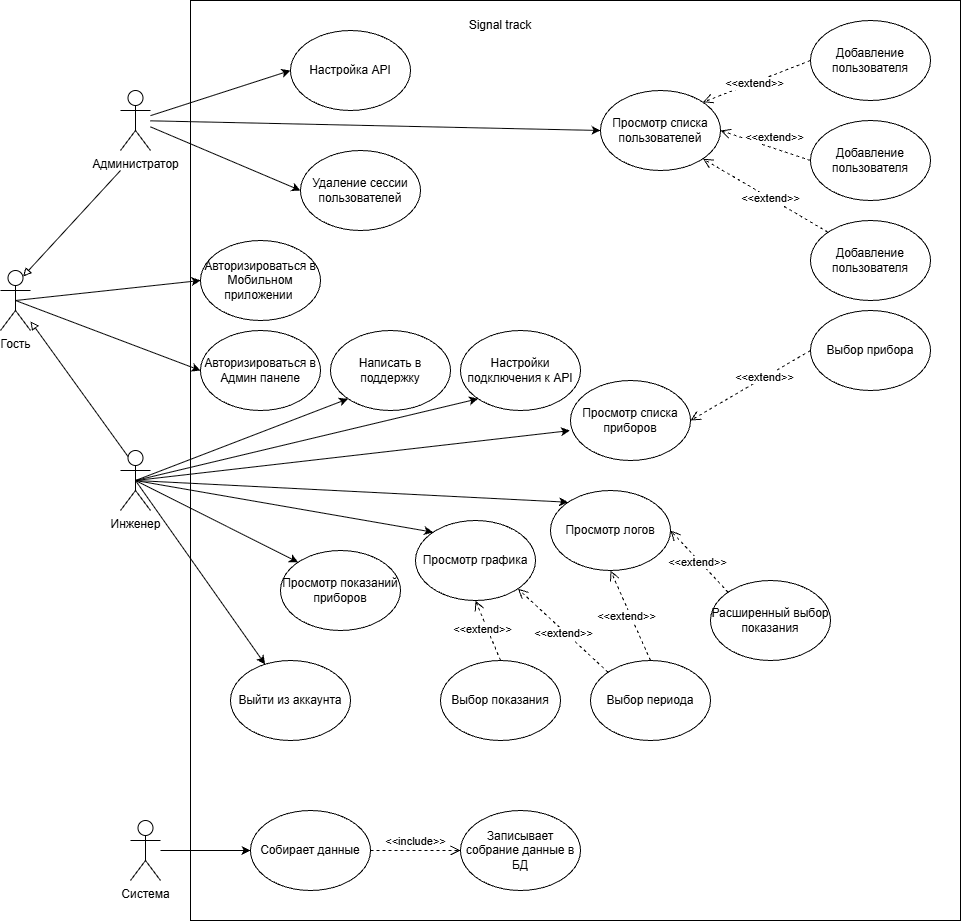

The diagram above was exported from draw.io. Its source (the exported page's mxGraphModel, read from the mxfile embedded in the PNG):
<mxGraphModel dx="1289" dy="793" grid="1" gridSize="10" guides="1" tooltips="1" connect="1" arrows="1" fold="1" page="1" pageScale="1.5" pageWidth="1169" pageHeight="826" background="none" math="0" shadow="0">
  <root>
    <mxCell id="0" style=";html=1;" />
    <mxCell id="1" parent="0" style=";html=1;" />
    <mxCell id="wtjeVtCwI0L4Z2DXxQF6-1" parent="1" style="rounded=0;whiteSpace=wrap;html=1;fillColor=none;" value="" vertex="1">
      <mxGeometry height="920" width="770" x="280" y="270" as="geometry" />
    </mxCell>
    <mxCell id="wtjeVtCwI0L4Z2DXxQF6-2" parent="1" style="text;html=1;whiteSpace=wrap;strokeColor=none;fillColor=none;align=center;verticalAlign=middle;rounded=0;" value="Signal track" vertex="1">
      <mxGeometry height="30" width="70" x="555" y="280" as="geometry" />
    </mxCell>
    <mxCell id="wtjeVtCwI0L4Z2DXxQF6-3" parent="1" style="ellipse;whiteSpace=wrap;html=1;" value="Просмотр списка пользователей" vertex="1">
      <mxGeometry height="80" width="120" x="690" y="360" as="geometry" />
    </mxCell>
    <mxCell id="wtjeVtCwI0L4Z2DXxQF6-4" parent="1" style="shape=umlActor;verticalLabelPosition=bottom;verticalAlign=top;html=1;outlineConnect=0;" value="Администратор" vertex="1">
      <mxGeometry height="60" width="30" x="210" y="360" as="geometry" />
    </mxCell>
    <mxCell id="wtjeVtCwI0L4Z2DXxQF6-7" parent="1" style="shape=umlActor;verticalLabelPosition=bottom;verticalAlign=top;html=1;outlineConnect=0;" value="Система" vertex="1">
      <mxGeometry height="60" width="30" x="220" y="1090" as="geometry" />
    </mxCell>
    <mxCell id="wtjeVtCwI0L4Z2DXxQF6-8" parent="1" style="shape=umlActor;verticalLabelPosition=bottom;verticalAlign=top;html=1;outlineConnect=0;" value="Инженер" vertex="1">
      <mxGeometry height="60" width="30" x="210" y="720" as="geometry" />
    </mxCell>
    <mxCell id="wtjeVtCwI0L4Z2DXxQF6-9" parent="1" style="shape=umlActor;verticalLabelPosition=bottom;verticalAlign=top;html=1;outlineConnect=0;" value="Гость" vertex="1">
      <mxGeometry height="60" width="30" x="90" y="540" as="geometry" />
    </mxCell>
    <mxCell id="wtjeVtCwI0L4Z2DXxQF6-10" edge="1" parent="1" style="endArrow=block;html=1;rounded=0;endFill=0;entryX=0.75;entryY=0.1;entryDx=0;entryDy=0;entryPerimeter=0;" target="wtjeVtCwI0L4Z2DXxQF6-9" value="">
      <mxGeometry height="50" relative="1" width="50" as="geometry">
        <mxPoint x="210" y="440" as="sourcePoint" />
        <mxPoint x="173" y="540" as="targetPoint" />
      </mxGeometry>
    </mxCell>
    <mxCell id="wtjeVtCwI0L4Z2DXxQF6-11" edge="1" parent="1" source="wtjeVtCwI0L4Z2DXxQF6-8" style="endArrow=block;html=1;rounded=0;endFill=0;exitX=0.25;exitY=0.1;exitDx=0;exitDy=0;exitPerimeter=0;" target="wtjeVtCwI0L4Z2DXxQF6-9" value="">
      <mxGeometry height="50" relative="1" width="50" as="geometry">
        <mxPoint x="267" y="570" as="sourcePoint" />
        <mxPoint x="230" y="686" as="targetPoint" />
      </mxGeometry>
    </mxCell>
    <mxCell id="wtjeVtCwI0L4Z2DXxQF6-12" edge="1" parent="1" source="wtjeVtCwI0L4Z2DXxQF6-4" style="endArrow=classic;html=1;rounded=0;entryX=0;entryY=0.5;entryDx=0;entryDy=0;" target="wtjeVtCwI0L4Z2DXxQF6-3" value="">
      <mxGeometry height="50" relative="1" width="50" as="geometry">
        <mxPoint x="260" y="600" as="sourcePoint" />
        <mxPoint x="310" y="550" as="targetPoint" />
      </mxGeometry>
    </mxCell>
    <mxCell id="wtjeVtCwI0L4Z2DXxQF6-13" parent="1" style="ellipse;whiteSpace=wrap;html=1;" value="Добавление пользователя" vertex="1">
      <mxGeometry height="80" width="120" x="900" y="290" as="geometry" />
    </mxCell>
    <mxCell id="wtjeVtCwI0L4Z2DXxQF6-15" parent="1" style="ellipse;whiteSpace=wrap;html=1;" value="Добавление пользователя" vertex="1">
      <mxGeometry height="80" width="120" x="900" y="390" as="geometry" />
    </mxCell>
    <mxCell id="wtjeVtCwI0L4Z2DXxQF6-16" parent="1" style="ellipse;whiteSpace=wrap;html=1;" value="Добавление пользователя" vertex="1">
      <mxGeometry height="80" width="120" x="900" y="490" as="geometry" />
    </mxCell>
    <mxCell id="wtjeVtCwI0L4Z2DXxQF6-18" edge="1" parent="1" source="wtjeVtCwI0L4Z2DXxQF6-13" style="html=1;verticalAlign=bottom;endArrow=open;dashed=1;endSize=8;curved=0;rounded=0;entryX=1;entryY=0;entryDx=0;entryDy=0;exitX=0;exitY=0.5;exitDx=0;exitDy=0;" target="wtjeVtCwI0L4Z2DXxQF6-3" value="&amp;lt;&amp;lt;extend&amp;gt;&amp;gt;">
      <mxGeometry relative="1" x="0.1148" y="10" as="geometry">
        <mxPoint as="offset" />
        <mxPoint x="730" y="540" as="sourcePoint" />
        <mxPoint x="650" y="540" as="targetPoint" />
      </mxGeometry>
    </mxCell>
    <mxCell id="wtjeVtCwI0L4Z2DXxQF6-19" edge="1" parent="1" source="wtjeVtCwI0L4Z2DXxQF6-15" style="html=1;verticalAlign=bottom;endArrow=open;dashed=1;endSize=8;curved=0;rounded=0;entryX=1;entryY=0.5;entryDx=0;entryDy=0;exitX=0;exitY=0.5;exitDx=0;exitDy=0;" target="wtjeVtCwI0L4Z2DXxQF6-3" value="&amp;lt;&amp;lt;extend&amp;gt;&amp;gt;">
      <mxGeometry relative="1" x="-0.2024" y="-2" as="geometry">
        <mxPoint as="offset" />
        <mxPoint x="540" y="430" as="sourcePoint" />
        <mxPoint x="490" y="490" as="targetPoint" />
      </mxGeometry>
    </mxCell>
    <mxCell id="wtjeVtCwI0L4Z2DXxQF6-20" edge="1" parent="1" source="wtjeVtCwI0L4Z2DXxQF6-16" style="html=1;verticalAlign=bottom;endArrow=open;dashed=1;endSize=8;curved=0;rounded=0;entryX=1;entryY=1;entryDx=0;entryDy=0;exitX=0;exitY=0;exitDx=0;exitDy=0;" target="wtjeVtCwI0L4Z2DXxQF6-3" value="&amp;lt;&amp;lt;extend&amp;gt;&amp;gt;">
      <mxGeometry relative="1" x="-0.1538" y="8" as="geometry">
        <mxPoint as="offset" />
        <mxPoint x="390" y="480" as="sourcePoint" />
        <mxPoint x="340" y="540" as="targetPoint" />
      </mxGeometry>
    </mxCell>
    <mxCell id="wtjeVtCwI0L4Z2DXxQF6-23" parent="1" style="ellipse;whiteSpace=wrap;html=1;" value="Собирает данные" vertex="1">
      <mxGeometry height="80" width="120" x="340" y="1080" as="geometry" />
    </mxCell>
    <mxCell id="wtjeVtCwI0L4Z2DXxQF6-24" parent="1" style="ellipse;whiteSpace=wrap;html=1;" value="Записывает собрание данные в БД" vertex="1">
      <mxGeometry height="80" width="120" x="550" y="1080" as="geometry" />
    </mxCell>
    <mxCell id="wtjeVtCwI0L4Z2DXxQF6-25" edge="1" parent="1" source="wtjeVtCwI0L4Z2DXxQF6-7" style="endArrow=classic;html=1;rounded=0;entryX=0;entryY=0.5;entryDx=0;entryDy=0;" target="wtjeVtCwI0L4Z2DXxQF6-23" value="">
      <mxGeometry height="50" relative="1" width="50" as="geometry">
        <mxPoint x="270" y="1210" as="sourcePoint" />
        <mxPoint x="320" y="1160" as="targetPoint" />
      </mxGeometry>
    </mxCell>
    <mxCell id="wtjeVtCwI0L4Z2DXxQF6-26" edge="1" parent="1" source="wtjeVtCwI0L4Z2DXxQF6-23" style="html=1;verticalAlign=bottom;endArrow=open;dashed=1;endSize=8;curved=0;rounded=0;entryX=0;entryY=0.5;entryDx=0;entryDy=0;exitX=1;exitY=0.5;exitDx=0;exitDy=0;" target="wtjeVtCwI0L4Z2DXxQF6-24" value="&amp;lt;&amp;lt;include&amp;gt;&amp;gt;">
      <mxGeometry relative="1" as="geometry">
        <mxPoint x="530" y="1060" as="sourcePoint" />
        <mxPoint x="470" y="1020" as="targetPoint" />
      </mxGeometry>
    </mxCell>
    <mxCell id="wtjeVtCwI0L4Z2DXxQF6-28" parent="1" style="ellipse;whiteSpace=wrap;html=1;" value="Настройка API" vertex="1">
      <mxGeometry height="80" width="120" x="380" y="300" as="geometry" />
    </mxCell>
    <mxCell id="wtjeVtCwI0L4Z2DXxQF6-29" edge="1" parent="1" source="wtjeVtCwI0L4Z2DXxQF6-4" style="endArrow=classic;html=1;rounded=0;entryX=0;entryY=0.5;entryDx=0;entryDy=0;" target="wtjeVtCwI0L4Z2DXxQF6-28" value="">
      <mxGeometry height="50" relative="1" width="50" as="geometry">
        <mxPoint x="440" y="500" as="sourcePoint" />
        <mxPoint x="416" y="439" as="targetPoint" />
      </mxGeometry>
    </mxCell>
    <mxCell id="wtjeVtCwI0L4Z2DXxQF6-30" parent="1" style="ellipse;whiteSpace=wrap;html=1;" value="Удаление сессии пользователей" vertex="1">
      <mxGeometry height="80" width="120" x="390" y="420" as="geometry" />
    </mxCell>
    <mxCell id="wtjeVtCwI0L4Z2DXxQF6-31" edge="1" parent="1" source="wtjeVtCwI0L4Z2DXxQF6-4" style="endArrow=classic;html=1;rounded=0;entryX=0;entryY=0.5;entryDx=0;entryDy=0;" target="wtjeVtCwI0L4Z2DXxQF6-30" value="">
      <mxGeometry height="50" relative="1" width="50" as="geometry">
        <mxPoint x="410" y="500" as="sourcePoint" />
        <mxPoint x="460" y="450" as="targetPoint" />
      </mxGeometry>
    </mxCell>
    <mxCell id="wtjeVtCwI0L4Z2DXxQF6-32" parent="1" style="ellipse;whiteSpace=wrap;html=1;" value="Написать в поддержку" vertex="1">
      <mxGeometry height="80" width="120" x="420" y="600" as="geometry" />
    </mxCell>
    <mxCell id="wtjeVtCwI0L4Z2DXxQF6-33" parent="1" style="ellipse;whiteSpace=wrap;html=1;" value="Настройки подключения к API" vertex="1">
      <mxGeometry height="80" width="120" x="550" y="600" as="geometry" />
    </mxCell>
    <mxCell id="wtjeVtCwI0L4Z2DXxQF6-34" parent="1" style="ellipse;whiteSpace=wrap;html=1;" value="Просмотр списка приборов" vertex="1">
      <mxGeometry height="80" width="120" x="660" y="650" as="geometry" />
    </mxCell>
    <mxCell id="wtjeVtCwI0L4Z2DXxQF6-35" parent="1" style="ellipse;whiteSpace=wrap;html=1;" value="Выбор прибора" vertex="1">
      <mxGeometry height="80" width="120" x="900" y="580" as="geometry" />
    </mxCell>
    <mxCell id="wtjeVtCwI0L4Z2DXxQF6-37" edge="1" parent="1" source="wtjeVtCwI0L4Z2DXxQF6-35" style="html=1;verticalAlign=bottom;endArrow=open;dashed=1;endSize=8;curved=0;rounded=0;entryX=1;entryY=0.5;entryDx=0;entryDy=0;exitX=0;exitY=0.5;exitDx=0;exitDy=0;" target="wtjeVtCwI0L4Z2DXxQF6-34" value="&amp;lt;&amp;lt;extend&amp;gt;&amp;gt;">
      <mxGeometry relative="1" x="-0.1538" y="8" as="geometry">
        <mxPoint as="offset" />
        <mxPoint x="956" y="674" as="sourcePoint" />
        <mxPoint x="830" y="600" as="targetPoint" />
      </mxGeometry>
    </mxCell>
    <mxCell id="wtjeVtCwI0L4Z2DXxQF6-38" parent="1" style="ellipse;whiteSpace=wrap;html=1;" value="Просмотр показаний приборов" vertex="1">
      <mxGeometry height="80" width="120" x="370" y="820" as="geometry" />
    </mxCell>
    <mxCell id="wtjeVtCwI0L4Z2DXxQF6-39" parent="1" style="ellipse;whiteSpace=wrap;html=1;" value="Выйти из аккаунта" vertex="1">
      <mxGeometry height="80" width="120" x="320" y="930" as="geometry" />
    </mxCell>
    <mxCell id="wtjeVtCwI0L4Z2DXxQF6-40" parent="1" style="ellipse;whiteSpace=wrap;html=1;" value="Просмотр графика" vertex="1">
      <mxGeometry height="80" width="120" x="505" y="790" as="geometry" />
    </mxCell>
    <mxCell id="wtjeVtCwI0L4Z2DXxQF6-41" parent="1" style="ellipse;whiteSpace=wrap;html=1;" value="Просмотр логов" vertex="1">
      <mxGeometry height="80" width="120" x="640" y="760" as="geometry" />
    </mxCell>
    <mxCell id="wtjeVtCwI0L4Z2DXxQF6-42" parent="1" style="ellipse;whiteSpace=wrap;html=1;" value="Выбор периода" vertex="1">
      <mxGeometry height="80" width="120" x="680" y="930" as="geometry" />
    </mxCell>
    <mxCell id="wtjeVtCwI0L4Z2DXxQF6-43" parent="1" style="ellipse;whiteSpace=wrap;html=1;" value="Выбор показания" vertex="1">
      <mxGeometry height="80" width="120" x="530" y="930" as="geometry" />
    </mxCell>
    <mxCell id="wtjeVtCwI0L4Z2DXxQF6-44" parent="1" style="ellipse;whiteSpace=wrap;html=1;" value="Расширенный выбор показания" vertex="1">
      <mxGeometry height="80" width="120" x="800" y="850" as="geometry" />
    </mxCell>
    <mxCell id="wtjeVtCwI0L4Z2DXxQF6-45" parent="1" style="ellipse;whiteSpace=wrap;html=1;" value="Авторизироваться в Мобильном приложении&amp;nbsp;" vertex="1">
      <mxGeometry height="80" width="120" x="290" y="510" as="geometry" />
    </mxCell>
    <mxCell id="wtjeVtCwI0L4Z2DXxQF6-46" parent="1" style="ellipse;whiteSpace=wrap;html=1;" value="Авторизироваться в Админ панеле" vertex="1">
      <mxGeometry height="80" width="120" x="290" y="600" as="geometry" />
    </mxCell>
    <mxCell id="wtjeVtCwI0L4Z2DXxQF6-47" edge="1" parent="1" source="wtjeVtCwI0L4Z2DXxQF6-9" style="endArrow=classic;html=1;rounded=0;entryX=0;entryY=0.5;entryDx=0;entryDy=0;exitX=0.5;exitY=0.5;exitDx=0;exitDy=0;exitPerimeter=0;" target="wtjeVtCwI0L4Z2DXxQF6-45" value="">
      <mxGeometry height="50" relative="1" width="50" as="geometry">
        <mxPoint x="390" y="850" as="sourcePoint" />
        <mxPoint x="440" y="800" as="targetPoint" />
      </mxGeometry>
    </mxCell>
    <mxCell id="wtjeVtCwI0L4Z2DXxQF6-48" edge="1" parent="1" source="wtjeVtCwI0L4Z2DXxQF6-9" style="endArrow=classic;html=1;rounded=0;entryX=0;entryY=0.5;entryDx=0;entryDy=0;exitX=0.5;exitY=0.5;exitDx=0;exitDy=0;exitPerimeter=0;" target="wtjeVtCwI0L4Z2DXxQF6-46" value="">
      <mxGeometry height="50" relative="1" width="50" as="geometry">
        <mxPoint x="270" y="710" as="sourcePoint" />
        <mxPoint x="180" y="860" as="targetPoint" />
      </mxGeometry>
    </mxCell>
    <mxCell id="wtjeVtCwI0L4Z2DXxQF6-50" edge="1" parent="1" source="wtjeVtCwI0L4Z2DXxQF6-8" style="endArrow=classic;html=1;rounded=0;exitX=0.5;exitY=0.5;exitDx=0;exitDy=0;exitPerimeter=0;entryX=0;entryY=1;entryDx=0;entryDy=0;" target="wtjeVtCwI0L4Z2DXxQF6-32" value="">
      <mxGeometry height="50" relative="1" width="50" as="geometry">
        <mxPoint x="400" y="800" as="sourcePoint" />
        <mxPoint x="450" y="750" as="targetPoint" />
      </mxGeometry>
    </mxCell>
    <mxCell id="wtjeVtCwI0L4Z2DXxQF6-51" edge="1" parent="1" source="wtjeVtCwI0L4Z2DXxQF6-8" style="endArrow=classic;html=1;rounded=0;entryX=0;entryY=1;entryDx=0;entryDy=0;exitX=0.5;exitY=0.5;exitDx=0;exitDy=0;exitPerimeter=0;" target="wtjeVtCwI0L4Z2DXxQF6-33" value="">
      <mxGeometry height="50" relative="1" width="50" as="geometry">
        <mxPoint x="400" y="800" as="sourcePoint" />
        <mxPoint x="450" y="750" as="targetPoint" />
      </mxGeometry>
    </mxCell>
    <mxCell id="wtjeVtCwI0L4Z2DXxQF6-52" edge="1" parent="1" style="endArrow=classic;html=1;rounded=0;entryX=-0.004;entryY=0.626;entryDx=0;entryDy=0;entryPerimeter=0;" target="wtjeVtCwI0L4Z2DXxQF6-34" value="">
      <mxGeometry height="50" relative="1" width="50" as="geometry">
        <mxPoint x="225" y="750" as="sourcePoint" />
        <mxPoint x="450" y="750" as="targetPoint" />
      </mxGeometry>
    </mxCell>
    <mxCell id="wtjeVtCwI0L4Z2DXxQF6-53" edge="1" parent="1" source="wtjeVtCwI0L4Z2DXxQF6-8" style="endArrow=classic;html=1;rounded=0;exitX=0.5;exitY=0.5;exitDx=0;exitDy=0;exitPerimeter=0;entryX=0;entryY=0;entryDx=0;entryDy=0;" target="wtjeVtCwI0L4Z2DXxQF6-41" value="">
      <mxGeometry height="50" relative="1" width="50" as="geometry">
        <mxPoint x="400" y="800" as="sourcePoint" />
        <mxPoint x="450" y="750" as="targetPoint" />
      </mxGeometry>
    </mxCell>
    <mxCell id="wtjeVtCwI0L4Z2DXxQF6-54" edge="1" parent="1" source="wtjeVtCwI0L4Z2DXxQF6-8" style="endArrow=classic;html=1;rounded=0;exitX=0.5;exitY=0.5;exitDx=0;exitDy=0;exitPerimeter=0;entryX=0;entryY=0;entryDx=0;entryDy=0;" target="wtjeVtCwI0L4Z2DXxQF6-40" value="">
      <mxGeometry height="50" relative="1" width="50" as="geometry">
        <mxPoint x="400" y="800" as="sourcePoint" />
        <mxPoint x="450" y="750" as="targetPoint" />
      </mxGeometry>
    </mxCell>
    <mxCell id="wtjeVtCwI0L4Z2DXxQF6-55" edge="1" parent="1" source="wtjeVtCwI0L4Z2DXxQF6-8" style="endArrow=classic;html=1;rounded=0;exitX=0.5;exitY=0.5;exitDx=0;exitDy=0;exitPerimeter=0;entryX=0;entryY=0;entryDx=0;entryDy=0;" target="wtjeVtCwI0L4Z2DXxQF6-38" value="">
      <mxGeometry height="50" relative="1" width="50" as="geometry">
        <mxPoint x="400" y="800" as="sourcePoint" />
        <mxPoint x="450" y="750" as="targetPoint" />
      </mxGeometry>
    </mxCell>
    <mxCell id="wtjeVtCwI0L4Z2DXxQF6-56" edge="1" parent="1" source="wtjeVtCwI0L4Z2DXxQF6-8" style="endArrow=classic;html=1;rounded=0;exitX=0.5;exitY=0.5;exitDx=0;exitDy=0;exitPerimeter=0;" target="wtjeVtCwI0L4Z2DXxQF6-39" value="">
      <mxGeometry height="50" relative="1" width="50" as="geometry">
        <mxPoint x="440" y="970" as="sourcePoint" />
        <mxPoint x="490" y="920" as="targetPoint" />
      </mxGeometry>
    </mxCell>
    <mxCell id="wtjeVtCwI0L4Z2DXxQF6-57" edge="1" parent="1" source="wtjeVtCwI0L4Z2DXxQF6-43" style="html=1;verticalAlign=bottom;endArrow=open;dashed=1;endSize=8;curved=0;rounded=0;entryX=0.5;entryY=1;entryDx=0;entryDy=0;exitX=0.5;exitY=0;exitDx=0;exitDy=0;" target="wtjeVtCwI0L4Z2DXxQF6-40" value="&amp;lt;&amp;lt;extend&amp;gt;&amp;gt;">
      <mxGeometry relative="1" x="-0.1538" y="8" as="geometry">
        <mxPoint as="offset" />
        <mxPoint x="790" y="870" as="sourcePoint" />
        <mxPoint x="670" y="940" as="targetPoint" />
      </mxGeometry>
    </mxCell>
    <mxCell id="wtjeVtCwI0L4Z2DXxQF6-58" edge="1" parent="1" source="wtjeVtCwI0L4Z2DXxQF6-44" style="html=1;verticalAlign=bottom;endArrow=open;dashed=1;endSize=8;curved=0;rounded=0;entryX=1;entryY=0.5;entryDx=0;entryDy=0;exitX=0;exitY=0;exitDx=0;exitDy=0;" target="wtjeVtCwI0L4Z2DXxQF6-41" value="&amp;lt;&amp;lt;extend&amp;gt;&amp;gt;">
      <mxGeometry relative="1" x="-0.1538" y="8" as="geometry">
        <mxPoint as="offset" />
        <mxPoint x="920" y="810" as="sourcePoint" />
        <mxPoint x="800" y="880" as="targetPoint" />
      </mxGeometry>
    </mxCell>
    <mxCell id="wtjeVtCwI0L4Z2DXxQF6-59" edge="1" parent="1" source="wtjeVtCwI0L4Z2DXxQF6-42" style="html=1;verticalAlign=bottom;endArrow=open;dashed=1;endSize=8;curved=0;rounded=0;entryX=1;entryY=1;entryDx=0;entryDy=0;exitX=0;exitY=0;exitDx=0;exitDy=0;" target="wtjeVtCwI0L4Z2DXxQF6-40" value="&amp;lt;&amp;lt;extend&amp;gt;&amp;gt;">
      <mxGeometry relative="1" x="-0.1538" y="8" as="geometry">
        <mxPoint as="offset" />
        <mxPoint x="860" y="910" as="sourcePoint" />
        <mxPoint x="740" y="980" as="targetPoint" />
      </mxGeometry>
    </mxCell>
    <mxCell id="wtjeVtCwI0L4Z2DXxQF6-60" edge="1" parent="1" source="wtjeVtCwI0L4Z2DXxQF6-42" style="html=1;verticalAlign=bottom;endArrow=open;dashed=1;endSize=8;curved=0;rounded=0;entryX=0.5;entryY=1;entryDx=0;entryDy=0;exitX=0.5;exitY=0;exitDx=0;exitDy=0;" target="wtjeVtCwI0L4Z2DXxQF6-41" value="&amp;lt;&amp;lt;extend&amp;gt;&amp;gt;">
      <mxGeometry relative="1" x="-0.1538" y="8" as="geometry">
        <mxPoint as="offset" />
        <mxPoint x="880" y="880" as="sourcePoint" />
        <mxPoint x="760" y="950" as="targetPoint" />
      </mxGeometry>
    </mxCell>
  </root>
</mxGraphModel>